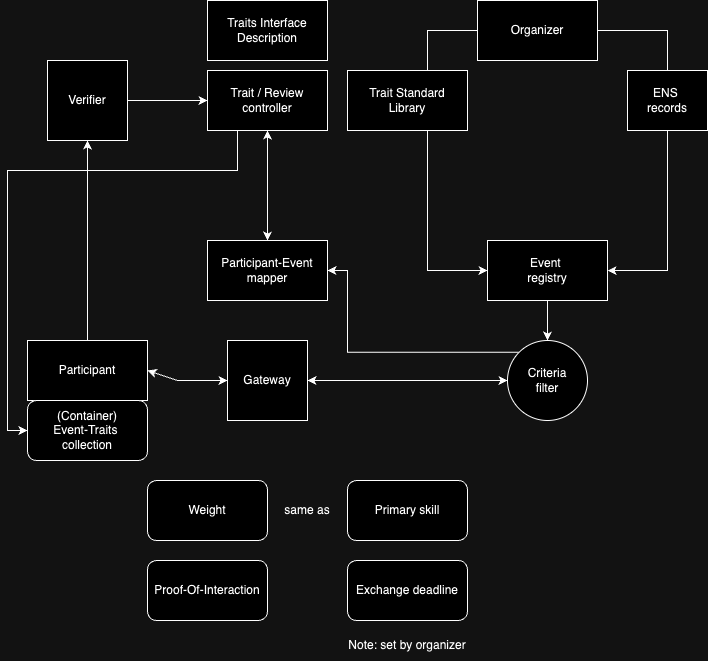

The diagram above was exported from draw.io. Its source (the exported page's mxGraphModel, read from the mxfile embedded in the PNG):
<mxGraphModel dx="1407" dy="765" grid="1" gridSize="10" guides="1" tooltips="1" connect="1" arrows="1" fold="1" page="1" pageScale="1" pageWidth="850" pageHeight="1100" math="0" shadow="0">
  <root>
    <mxCell id="0" />
    <mxCell id="1" parent="0" />
    <mxCell id="EDmKbzJHREeL66DPp48K-29" style="edgeStyle=orthogonalEdgeStyle;rounded=0;orthogonalLoop=1;jettySize=auto;html=1;exitX=0.5;exitY=0;exitDx=0;exitDy=0;" parent="1" source="EDmKbzJHREeL66DPp48K-3" edge="1">
      <mxGeometry relative="1" as="geometry">
        <mxPoint x="100" y="200" as="targetPoint" />
      </mxGeometry>
    </mxCell>
    <mxCell id="EDmKbzJHREeL66DPp48K-3" value="Participant" style="rounded=0;whiteSpace=wrap;html=1;" parent="1" vertex="1">
      <mxGeometry x="40" y="400" width="120" height="60" as="geometry" />
    </mxCell>
    <mxCell id="EDmKbzJHREeL66DPp48K-4" value="&lt;div&gt;(Container)&lt;br&gt;Event-Traits&amp;nbsp;&lt;/div&gt;&lt;div&gt;collection&lt;/div&gt;" style="rounded=1;whiteSpace=wrap;html=1;" parent="1" vertex="1">
      <mxGeometry x="40" y="460" width="120" height="60" as="geometry" />
    </mxCell>
    <mxCell id="EDmKbzJHREeL66DPp48K-7" value="Weight" style="rounded=1;whiteSpace=wrap;html=1;" parent="1" vertex="1">
      <mxGeometry x="160" y="540" width="120" height="60" as="geometry" />
    </mxCell>
    <mxCell id="EDmKbzJHREeL66DPp48K-8" value="Proof-Of-Interaction" style="rounded=1;whiteSpace=wrap;html=1;" parent="1" vertex="1">
      <mxGeometry x="160" y="620" width="120" height="60" as="geometry" />
    </mxCell>
    <mxCell id="EDmKbzJHREeL66DPp48K-22" style="edgeStyle=orthogonalEdgeStyle;rounded=0;orthogonalLoop=1;jettySize=auto;html=1;exitX=0.5;exitY=1;exitDx=0;exitDy=0;entryX=0.5;entryY=0;entryDx=0;entryDy=0;" parent="1" source="EDmKbzJHREeL66DPp48K-10" target="EDmKbzJHREeL66DPp48K-18" edge="1">
      <mxGeometry relative="1" as="geometry" />
    </mxCell>
    <mxCell id="EDmKbzJHREeL66DPp48K-10" value="&lt;div&gt;Event&amp;nbsp;&lt;/div&gt;&lt;div&gt;registry&lt;/div&gt;" style="rounded=0;whiteSpace=wrap;html=1;" parent="1" vertex="1">
      <mxGeometry x="500" y="300" width="120" height="60" as="geometry" />
    </mxCell>
    <mxCell id="EDmKbzJHREeL66DPp48K-11" value="Traits Interface Description" style="rounded=0;whiteSpace=wrap;html=1;" parent="1" vertex="1">
      <mxGeometry x="220" y="60" width="120" height="60" as="geometry" />
    </mxCell>
    <mxCell id="EDmKbzJHREeL66DPp48K-35" style="edgeStyle=orthogonalEdgeStyle;rounded=0;orthogonalLoop=1;jettySize=auto;html=1;exitX=0;exitY=0.5;exitDx=0;exitDy=0;entryX=0;entryY=0.5;entryDx=0;entryDy=0;" parent="1" source="EDmKbzJHREeL66DPp48K-12" target="EDmKbzJHREeL66DPp48K-4" edge="1">
      <mxGeometry relative="1" as="geometry">
        <mxPoint x="260" y="310" as="targetPoint" />
        <Array as="points">
          <mxPoint x="250" y="170" />
          <mxPoint x="250" y="230" />
          <mxPoint x="20" y="230" />
          <mxPoint x="20" y="490" />
        </Array>
      </mxGeometry>
    </mxCell>
    <mxCell id="EDmKbzJHREeL66DPp48K-12" value="Trait / Review&lt;br&gt;controller" style="rounded=0;whiteSpace=wrap;html=1;" parent="1" vertex="1">
      <mxGeometry x="220" y="130" width="120" height="60" as="geometry" />
    </mxCell>
    <mxCell id="EDmKbzJHREeL66DPp48K-45" style="edgeStyle=orthogonalEdgeStyle;rounded=0;orthogonalLoop=1;jettySize=auto;html=1;exitX=0;exitY=0;exitDx=0;exitDy=0;entryX=1;entryY=0.5;entryDx=0;entryDy=0;" parent="1" source="EDmKbzJHREeL66DPp48K-18" target="EDmKbzJHREeL66DPp48K-44" edge="1">
      <mxGeometry relative="1" as="geometry">
        <Array as="points">
          <mxPoint x="360" y="412" />
          <mxPoint x="360" y="330" />
        </Array>
      </mxGeometry>
    </mxCell>
    <mxCell id="EDmKbzJHREeL66DPp48K-18" value="Criteria &lt;br&gt;filter" style="ellipse;whiteSpace=wrap;html=1;aspect=fixed;" parent="1" vertex="1">
      <mxGeometry x="520" y="400" width="80" height="80" as="geometry" />
    </mxCell>
    <mxCell id="EDmKbzJHREeL66DPp48K-21" style="edgeStyle=orthogonalEdgeStyle;rounded=0;orthogonalLoop=1;jettySize=auto;html=1;exitX=1;exitY=0.5;exitDx=0;exitDy=0;entryX=1;entryY=0.5;entryDx=0;entryDy=0;" parent="1" source="EDmKbzJHREeL66DPp48K-20" target="EDmKbzJHREeL66DPp48K-10" edge="1">
      <mxGeometry relative="1" as="geometry">
        <mxPoint x="470" y="90" as="sourcePoint" />
        <mxPoint x="570" y="300" as="targetPoint" />
        <Array as="points">
          <mxPoint x="680" y="90" />
          <mxPoint x="680" y="330" />
          <mxPoint x="620" y="330" />
        </Array>
      </mxGeometry>
    </mxCell>
    <mxCell id="EDmKbzJHREeL66DPp48K-14" value="&lt;div&gt;ENS&amp;nbsp;&lt;/div&gt;&lt;div&gt;records&lt;/div&gt;" style="rounded=0;whiteSpace=wrap;html=1;" parent="1" vertex="1">
      <mxGeometry x="640" y="130" width="80" height="60" as="geometry" />
    </mxCell>
    <mxCell id="EDmKbzJHREeL66DPp48K-38" style="edgeStyle=orthogonalEdgeStyle;rounded=0;orthogonalLoop=1;jettySize=auto;html=1;exitX=0;exitY=0.5;exitDx=0;exitDy=0;entryX=0;entryY=0.5;entryDx=0;entryDy=0;" parent="1" source="EDmKbzJHREeL66DPp48K-20" target="EDmKbzJHREeL66DPp48K-10" edge="1">
      <mxGeometry relative="1" as="geometry">
        <mxPoint x="445" y="90" as="sourcePoint" />
        <mxPoint x="475" y="330" as="targetPoint" />
        <Array as="points">
          <mxPoint x="440" y="90" />
          <mxPoint x="440" y="330" />
        </Array>
      </mxGeometry>
    </mxCell>
    <mxCell id="EDmKbzJHREeL66DPp48K-19" value="Trait Standard &lt;br&gt;Library" style="rounded=0;whiteSpace=wrap;html=1;" parent="1" vertex="1">
      <mxGeometry x="360" y="130" width="120" height="60" as="geometry" />
    </mxCell>
    <mxCell id="EDmKbzJHREeL66DPp48K-20" value="Organizer" style="rounded=0;whiteSpace=wrap;html=1;" parent="1" vertex="1">
      <mxGeometry x="490" y="60" width="120" height="60" as="geometry" />
    </mxCell>
    <mxCell id="EDmKbzJHREeL66DPp48K-23" value="Gateway" style="rounded=0;whiteSpace=wrap;html=1;" parent="1" vertex="1">
      <mxGeometry x="240" y="400" width="80" height="80" as="geometry" />
    </mxCell>
    <mxCell id="EDmKbzJHREeL66DPp48K-26" value="" style="endArrow=classic;startArrow=classic;html=1;rounded=0;exitX=1;exitY=0.5;exitDx=0;exitDy=0;entryX=0;entryY=0.5;entryDx=0;entryDy=0;" parent="1" source="EDmKbzJHREeL66DPp48K-23" target="EDmKbzJHREeL66DPp48K-18" edge="1">
      <mxGeometry width="50" height="50" relative="1" as="geometry">
        <mxPoint x="360" y="430" as="sourcePoint" />
        <mxPoint x="410" y="380" as="targetPoint" />
      </mxGeometry>
    </mxCell>
    <mxCell id="EDmKbzJHREeL66DPp48K-28" value="" style="endArrow=classic;startArrow=classic;html=1;rounded=0;entryX=0;entryY=0.5;entryDx=0;entryDy=0;" parent="1" target="EDmKbzJHREeL66DPp48K-23" edge="1">
      <mxGeometry width="50" height="50" relative="1" as="geometry">
        <mxPoint x="160" y="430" as="sourcePoint" />
        <mxPoint x="210" y="380" as="targetPoint" />
        <Array as="points">
          <mxPoint x="190" y="440" />
        </Array>
      </mxGeometry>
    </mxCell>
    <mxCell id="EDmKbzJHREeL66DPp48K-49" style="edgeStyle=orthogonalEdgeStyle;rounded=0;orthogonalLoop=1;jettySize=auto;html=1;exitX=1;exitY=0.5;exitDx=0;exitDy=0;entryX=0;entryY=0.5;entryDx=0;entryDy=0;" parent="1" source="EDmKbzJHREeL66DPp48K-33" target="EDmKbzJHREeL66DPp48K-12" edge="1">
      <mxGeometry relative="1" as="geometry" />
    </mxCell>
    <mxCell id="EDmKbzJHREeL66DPp48K-33" value="Verifier" style="rounded=0;whiteSpace=wrap;html=1;" parent="1" vertex="1">
      <mxGeometry x="60" y="120" width="80" height="80" as="geometry" />
    </mxCell>
    <mxCell id="EDmKbzJHREeL66DPp48K-36" value="Primary skill" style="rounded=1;whiteSpace=wrap;html=1;" parent="1" vertex="1">
      <mxGeometry x="360" y="540" width="120" height="60" as="geometry" />
    </mxCell>
    <mxCell id="EDmKbzJHREeL66DPp48K-37" value="same as" style="text;html=1;strokeColor=none;fillColor=none;align=center;verticalAlign=middle;whiteSpace=wrap;rounded=0;" parent="1" vertex="1">
      <mxGeometry x="290" y="555" width="60" height="30" as="geometry" />
    </mxCell>
    <mxCell id="EDmKbzJHREeL66DPp48K-44" value="Participant-Event &lt;br&gt;mapper" style="rounded=0;whiteSpace=wrap;html=1;" parent="1" vertex="1">
      <mxGeometry x="220" y="300" width="120" height="60" as="geometry" />
    </mxCell>
    <mxCell id="EDmKbzJHREeL66DPp48K-46" value="Exchange deadline" style="rounded=1;whiteSpace=wrap;html=1;" parent="1" vertex="1">
      <mxGeometry x="360" y="620" width="120" height="60" as="geometry" />
    </mxCell>
    <mxCell id="EDmKbzJHREeL66DPp48K-47" value="Note: set by organizer" style="text;html=1;strokeColor=none;fillColor=none;align=center;verticalAlign=middle;whiteSpace=wrap;rounded=0;" parent="1" vertex="1">
      <mxGeometry x="360" y="690" width="120" height="30" as="geometry" />
    </mxCell>
    <mxCell id="EDmKbzJHREeL66DPp48K-51" value="" style="endArrow=classic;startArrow=classic;html=1;rounded=0;exitX=0.5;exitY=0;exitDx=0;exitDy=0;entryX=0.5;entryY=1;entryDx=0;entryDy=0;" parent="1" source="EDmKbzJHREeL66DPp48K-44" target="EDmKbzJHREeL66DPp48K-12" edge="1">
      <mxGeometry width="50" height="50" relative="1" as="geometry">
        <mxPoint x="240" y="240" as="sourcePoint" />
        <mxPoint x="290" y="190" as="targetPoint" />
      </mxGeometry>
    </mxCell>
  </root>
</mxGraphModel>